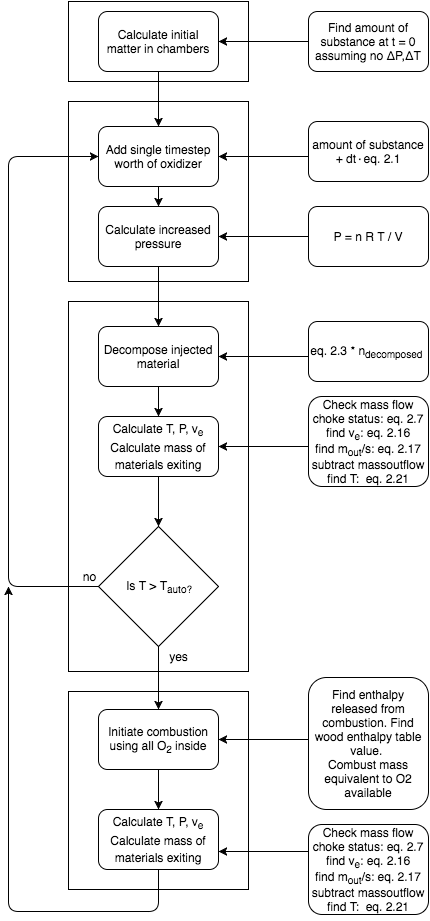

The diagram above was exported from draw.io. Its source (the exported page's mxGraphModel, read from the mxfile embedded in the PNG):
<mxGraphModel dx="794" dy="828" grid="1" gridSize="10" guides="1" tooltips="1" connect="1" arrows="1" fold="1" page="1" pageScale="1" pageWidth="826" pageHeight="1169" background="#ffffff" math="0" shadow="0">
  <root>
    <mxCell id="0" />
    <mxCell id="1" parent="0" />
    <mxCell id="33" value="" style="whiteSpace=wrap;html=1;" parent="1" vertex="1">
      <mxGeometry x="290" y="790" width="180" height="198" as="geometry" />
    </mxCell>
    <mxCell id="32" value="" style="whiteSpace=wrap;html=1;" parent="1" vertex="1">
      <mxGeometry x="290" y="400" width="180" height="370" as="geometry" />
    </mxCell>
    <mxCell id="30" value="" style="whiteSpace=wrap;html=1;" parent="1" vertex="1">
      <mxGeometry x="290" y="200" width="180" height="180" as="geometry" />
    </mxCell>
    <mxCell id="29" value="" style="whiteSpace=wrap;html=1;" parent="1" vertex="1">
      <mxGeometry x="290" y="100" width="180" height="80" as="geometry" />
    </mxCell>
    <mxCell id="3" value="Calculate initial matter in chambers" style="rounded=1;whiteSpace=wrap;html=1;" parent="1" vertex="1">
      <mxGeometry x="320" y="110" width="120" height="60" as="geometry" />
    </mxCell>
    <mxCell id="4" value="Calculate increased pressure" style="rounded=1;whiteSpace=wrap;html=1;" parent="1" vertex="1">
      <mxGeometry x="320" y="305" width="120" height="60" as="geometry" />
    </mxCell>
    <mxCell id="7" value="Calculate T, P, v&lt;sub&gt;e &lt;span style=&quot;font-size: 12px ; line-height: 14.4px&quot;&gt;Calculate mass of materials exiting&lt;/span&gt;&lt;/sub&gt;" style="rounded=1;whiteSpace=wrap;html=1;" parent="1" vertex="1">
      <mxGeometry x="320" y="515" width="120" height="60" as="geometry" />
    </mxCell>
    <mxCell id="8" value="Is T &amp;gt; T&lt;sub&gt;auto?&lt;/sub&gt;" style="rhombus;whiteSpace=wrap;html=1;" parent="1" vertex="1">
      <mxGeometry x="320" y="625" width="120" height="120" as="geometry" />
    </mxCell>
    <mxCell id="9" value="" style="endArrow=classic;html=1;entryX=0.5;entryY=0;" parent="1" target="15" edge="1">
      <mxGeometry width="50" height="50" relative="1" as="geometry">
        <mxPoint x="380" y="365" as="sourcePoint" />
        <mxPoint x="380" y="395" as="targetPoint" />
      </mxGeometry>
    </mxCell>
    <mxCell id="10" value="" style="endArrow=classic;html=1;entryX=0.5;entryY=0;" parent="1" target="18" edge="1">
      <mxGeometry width="50" height="50" relative="1" as="geometry">
        <mxPoint x="380" y="170" as="sourcePoint" />
        <mxPoint x="380" y="200" as="targetPoint" />
      </mxGeometry>
    </mxCell>
    <mxCell id="11" value="" style="endArrow=classic;html=1;entryX=0.5;entryY=0;" parent="1" source="7" target="8" edge="1">
      <mxGeometry width="50" height="50" relative="1" as="geometry">
        <mxPoint x="170" y="235" as="sourcePoint" />
        <mxPoint x="220" y="185" as="targetPoint" />
      </mxGeometry>
    </mxCell>
    <mxCell id="13" value="" style="endArrow=classic;html=1;entryX=0.5;entryY=0;" parent="1" source="8" target="22" edge="1">
      <mxGeometry width="50" height="50" relative="1" as="geometry">
        <mxPoint x="170" y="235" as="sourcePoint" />
        <mxPoint x="380" y="785" as="targetPoint" />
      </mxGeometry>
    </mxCell>
    <mxCell id="15" value="Decompose injected material" style="rounded=1;whiteSpace=wrap;html=1;" parent="1" vertex="1">
      <mxGeometry x="320" y="425" width="120" height="60" as="geometry" />
    </mxCell>
    <mxCell id="17" value="" style="endArrow=classic;html=1;exitX=0.5;exitY=1;entryX=0.5;entryY=0;" parent="1" source="15" target="7" edge="1">
      <mxGeometry x="390" y="395" width="50" height="50" as="geometry">
        <mxPoint x="390" y="395" as="sourcePoint" />
        <mxPoint x="390" y="435" as="targetPoint" />
      </mxGeometry>
    </mxCell>
    <mxCell id="18" value="Add single timestep worth of oxidizer" style="rounded=1;whiteSpace=wrap;html=1;" parent="1" vertex="1">
      <mxGeometry x="320" y="225" width="120" height="60" as="geometry" />
    </mxCell>
    <mxCell id="19" value="" style="endArrow=classic;html=1;entryX=0.5;entryY=0;exitX=0.5;exitY=1;" parent="1" source="18" target="4" edge="1">
      <mxGeometry x="390" y="215" width="50" height="50" as="geometry">
        <mxPoint x="390" y="215" as="sourcePoint" />
        <mxPoint x="390" y="235" as="targetPoint" />
      </mxGeometry>
    </mxCell>
    <mxCell id="20" value="yes" style="text;html=1;strokeColor=none;fillColor=none;align=center;verticalAlign=middle;whiteSpace=wrap;overflow=hidden;" parent="1" vertex="1">
      <mxGeometry x="380" y="745" width="40" height="20" as="geometry" />
    </mxCell>
    <mxCell id="21" value="no" style="text;html=1;strokeColor=none;fillColor=none;align=center;verticalAlign=middle;whiteSpace=wrap;overflow=hidden;" parent="1" vertex="1">
      <mxGeometry x="290" y="665" width="40" height="20" as="geometry" />
    </mxCell>
    <mxCell id="22" value="Initiate combustion using all O&lt;sub&gt;2&lt;/sub&gt; inside" style="rounded=1;whiteSpace=wrap;html=1;" parent="1" vertex="1">
      <mxGeometry x="320" y="808" width="120" height="60" as="geometry" />
    </mxCell>
    <mxCell id="25" value="" style="endArrow=classic;html=1;exitX=0.5;exitY=1;" parent="1" source="22" edge="1">
      <mxGeometry x="390" y="778" width="50" height="50" as="geometry">
        <mxPoint x="390" y="778" as="sourcePoint" />
        <mxPoint x="380" y="908" as="targetPoint" />
      </mxGeometry>
    </mxCell>
    <mxCell id="27" value="Calculate T, P, v&lt;sub&gt;e &lt;span style=&quot;font-size: 12px ; line-height: 14.4px&quot;&gt;Calculate mass of materials exiting&lt;/span&gt;&lt;/sub&gt;" style="rounded=1;whiteSpace=wrap;html=1;" parent="1" vertex="1">
      <mxGeometry x="320" y="908" width="120" height="60" as="geometry" />
    </mxCell>
    <mxCell id="28" value="" style="endArrow=classic;html=1;exitX=0.5;exitY=1;" parent="1" source="27" edge="1">
      <mxGeometry width="50" height="50" relative="1" as="geometry">
        <mxPoint x="190" y="305" as="sourcePoint" />
        <mxPoint x="230" y="685" as="targetPoint" />
        <Array as="points">
          <mxPoint x="380" y="1010" />
          <mxPoint x="230" y="1010" />
        </Array>
      </mxGeometry>
    </mxCell>
    <mxCell id="31" value="" style="endArrow=classic;html=1;exitX=0;exitY=0.5;entryX=0;entryY=0.5;" parent="1" source="8" target="18" edge="1">
      <mxGeometry width="50" height="50" relative="1" as="geometry">
        <mxPoint x="320" y="655" as="sourcePoint" />
        <mxPoint x="230" y="305" as="targetPoint" />
        <Array as="points">
          <mxPoint x="230" y="685" />
          <mxPoint x="230" y="255" />
        </Array>
      </mxGeometry>
    </mxCell>
    <mxCell id="34" value="Find amount of substance&amp;nbsp;at t = 0 assuming no&amp;nbsp;&lt;span&gt;ΔP,&lt;/span&gt;&lt;span&gt;ΔT&lt;/span&gt;" style="rounded=1;whiteSpace=wrap;html=1;" vertex="1" parent="1">
      <mxGeometry x="530" y="110" width="120" height="60" as="geometry" />
    </mxCell>
    <mxCell id="35" value="amount of substance + dt&lt;span&gt;∙eq. 2.1&lt;/span&gt;" style="rounded=1;whiteSpace=wrap;html=1;" vertex="1" parent="1">
      <mxGeometry x="530" y="220" width="120" height="60" as="geometry" />
    </mxCell>
    <mxCell id="36" value="P = n R T / V" style="rounded=1;whiteSpace=wrap;html=1;" vertex="1" parent="1">
      <mxGeometry x="530" y="305" width="120" height="60" as="geometry" />
    </mxCell>
    <mxCell id="37" value="eq. 2.3 * n&lt;sub&gt;decomposed&lt;/sub&gt;&amp;nbsp;" style="rounded=1;whiteSpace=wrap;html=1;" vertex="1" parent="1">
      <mxGeometry x="530" y="420" width="120" height="60" as="geometry" />
    </mxCell>
    <mxCell id="38" value="Check mass flow choke status: eq. 2.7&lt;div&gt;find v&lt;sub&gt;e&lt;/sub&gt;&lt;span&gt;: eq. 2.16&lt;/span&gt;&lt;/div&gt;&lt;div&gt;find m&lt;sub&gt;out&lt;/sub&gt;&lt;span style=&quot;line-height: 1.2&quot;&gt;/s: eq. 2.17&lt;/span&gt;&lt;/div&gt;&lt;div&gt;subtract massoutflow&lt;/div&gt;&lt;div&gt;&lt;span style=&quot;line-height: 1.2&quot;&gt;find T: &amp;nbsp;eq. 2.21&lt;/span&gt;&lt;/div&gt;" style="rounded=1;whiteSpace=wrap;html=1;" vertex="1" parent="1">
      <mxGeometry x="530" y="495" width="120" height="90" as="geometry" />
    </mxCell>
    <mxCell id="40" value="Find enthalpy released from combustion. Find wood enthalpy table value.&amp;nbsp;&lt;div&gt;Combust mass equivalent to O2 available&lt;/div&gt;" style="rounded=1;whiteSpace=wrap;html=1;" vertex="1" parent="1">
      <mxGeometry x="530" y="776" width="120" height="132" as="geometry" />
    </mxCell>
    <mxCell id="41" value="Check mass flow choke status: eq. 2.7&lt;div&gt;find v&lt;sub&gt;e&lt;/sub&gt;&lt;span&gt;: eq. 2.16&lt;/span&gt;&lt;/div&gt;&lt;div&gt;find m&lt;sub&gt;out&lt;/sub&gt;&lt;span style=&quot;line-height: 1.2&quot;&gt;/s: eq. 2.17&lt;/span&gt;&lt;/div&gt;&lt;div&gt;subtract massoutflow&lt;/div&gt;&lt;div&gt;&lt;span style=&quot;line-height: 1.2&quot;&gt;find T: &amp;nbsp;eq. 2.21&lt;/span&gt;&lt;/div&gt;" style="rounded=1;whiteSpace=wrap;html=1;" vertex="1" parent="1">
      <mxGeometry x="530" y="923" width="120" height="90" as="geometry" />
    </mxCell>
    <mxCell id="42" value="" style="endArrow=classic;html=1;exitX=0;exitY=0.5;entryX=1;entryY=0.5;" edge="1" parent="1" source="34" target="3">
      <mxGeometry width="50" height="50" relative="1" as="geometry">
        <mxPoint x="270" y="10" as="sourcePoint" />
        <mxPoint x="180" y="10" as="targetPoint" />
      </mxGeometry>
    </mxCell>
    <mxCell id="43" value="" style="endArrow=classic;html=1;exitX=0;exitY=0.5;entryX=1;entryY=0.5;" edge="1" parent="1">
      <mxGeometry x="440" y="255" width="50" height="50" as="geometry">
        <mxPoint x="530" y="255" as="sourcePoint" />
        <mxPoint x="440" y="255" as="targetPoint" />
      </mxGeometry>
    </mxCell>
    <mxCell id="44" value="" style="endArrow=classic;html=1;exitX=0;exitY=0.5;entryX=1;entryY=0.5;" edge="1" parent="1">
      <mxGeometry x="440" y="335" width="50" height="50" as="geometry">
        <mxPoint x="530" y="335" as="sourcePoint" />
        <mxPoint x="440" y="335" as="targetPoint" />
      </mxGeometry>
    </mxCell>
    <mxCell id="45" value="" style="endArrow=classic;html=1;exitX=0;exitY=0.5;entryX=1;entryY=0.5;" edge="1" parent="1">
      <mxGeometry x="440" y="455" width="50" height="50" as="geometry">
        <mxPoint x="530" y="455" as="sourcePoint" />
        <mxPoint x="440" y="455" as="targetPoint" />
      </mxGeometry>
    </mxCell>
    <mxCell id="46" value="" style="endArrow=classic;html=1;exitX=0;exitY=0.5;entryX=1;entryY=0.5;" edge="1" parent="1">
      <mxGeometry x="440" y="545" width="50" height="50" as="geometry">
        <mxPoint x="530" y="545" as="sourcePoint" />
        <mxPoint x="440" y="545" as="targetPoint" />
      </mxGeometry>
    </mxCell>
    <mxCell id="47" value="" style="endArrow=classic;html=1;exitX=0;exitY=0.5;entryX=1;entryY=0.5;" edge="1" parent="1">
      <mxGeometry x="440" y="838" width="50" height="50" as="geometry">
        <mxPoint x="530" y="838" as="sourcePoint" />
        <mxPoint x="440" y="838" as="targetPoint" />
      </mxGeometry>
    </mxCell>
    <mxCell id="48" value="" style="endArrow=classic;html=1;exitX=0;exitY=0.5;entryX=1;entryY=0.5;" edge="1" parent="1">
      <mxGeometry x="440" y="950" width="50" height="50" as="geometry">
        <mxPoint x="530" y="950" as="sourcePoint" />
        <mxPoint x="440" y="950" as="targetPoint" />
      </mxGeometry>
    </mxCell>
  </root>
</mxGraphModel>